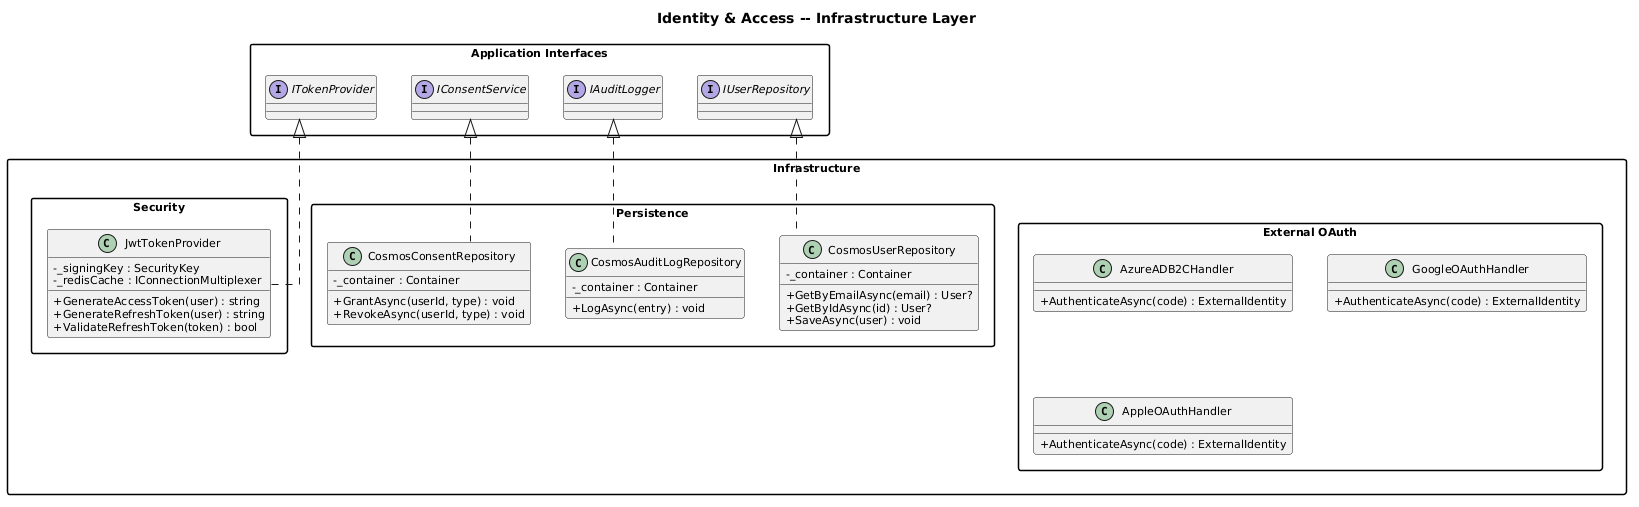

The diagram above was rendered by PlantUML. Its source (embedded in the PNG):
@startuml
skinparam defaultFontSize 11
skinparam classAttributeIconSize 0
skinparam linetype ortho
skinparam packageStyle rectangle

title Identity & Access -- Infrastructure Layer

package "Application Interfaces" {
    interface IUserRepository
    interface IAuditLogger
    interface IConsentService
    interface ITokenProvider
}

package "Infrastructure" {

    package "Persistence" {
        class CosmosUserRepository {
            -_container : Container
            +GetByEmailAsync(email) : User?
            +GetByIdAsync(id) : User?
            +SaveAsync(user) : void
        }

        class CosmosAuditLogRepository {
            -_container : Container
            +LogAsync(entry) : void
        }

        class CosmosConsentRepository {
            -_container : Container
            +GrantAsync(userId, type) : void
            +RevokeAsync(userId, type) : void
        }
    }

    package "Security" {
        class JwtTokenProvider {
            -_signingKey : SecurityKey
            -_redisCache : IConnectionMultiplexer
            +GenerateAccessToken(user) : string
            +GenerateRefreshToken(user) : string
            +ValidateRefreshToken(token) : bool
        }
    }

    package "External OAuth" {
        class AzureADB2CHandler {
            +AuthenticateAsync(code) : ExternalIdentity
        }

        class GoogleOAuthHandler {
            +AuthenticateAsync(code) : ExternalIdentity
        }

        class AppleOAuthHandler {
            +AuthenticateAsync(code) : ExternalIdentity
        }
    }
}

CosmosUserRepository .up.|> IUserRepository
CosmosAuditLogRepository .up.|> IAuditLogger
CosmosConsentRepository .up.|> IConsentService
JwtTokenProvider .up.|> ITokenProvider
@enduml